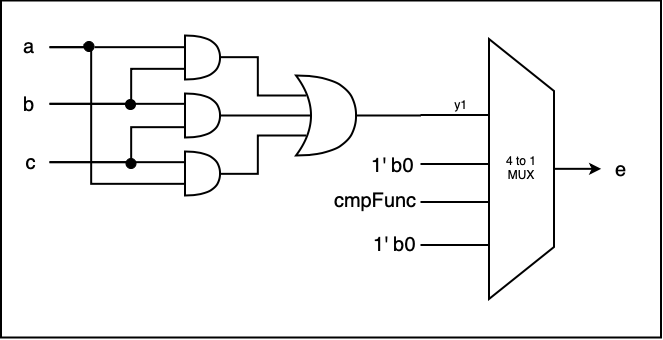

The diagram above was exported from draw.io. Its source (the exported page's mxGraphModel, read from the mxfile embedded in the PNG):
<mxGraphModel dx="1553" dy="1080" grid="1" gridSize="10" guides="1" tooltips="1" connect="1" arrows="1" fold="1" page="1" pageScale="1" pageWidth="850" pageHeight="1100" math="0" shadow="0">
  <root>
    <mxCell id="0" />
    <mxCell id="1" parent="0" />
    <mxCell id="2" value="" style="rounded=0;whiteSpace=wrap;html=1;strokeWidth=2;fillColor=none;fontSize=20;align=center;" vertex="1" parent="1">
      <mxGeometry x="93.5" y="1780" width="660" height="337" as="geometry" />
    </mxCell>
    <mxCell id="3" value="" style="group;strokeWidth=2;" vertex="1" connectable="0" parent="1">
      <mxGeometry x="484" y="1916" width="260" height="65" as="geometry" />
    </mxCell>
    <mxCell id="4" style="edgeStyle=orthogonalEdgeStyle;rounded=0;orthogonalLoop=1;jettySize=auto;html=1;exitX=0.5;exitY=0;exitDx=0;exitDy=0;entryX=0;entryY=0.5;entryDx=0;entryDy=0;endArrow=classic;endFill=1;strokeWidth=2;fontSize=20;" edge="1" parent="3" source="5" target="7">
      <mxGeometry relative="1" as="geometry" />
    </mxCell>
    <mxCell id="5" value="" style="shape=trapezoid;perimeter=trapezoidPerimeter;whiteSpace=wrap;html=1;rotation=90;strokeWidth=2;" vertex="1" parent="3">
      <mxGeometry width="260" height="65" as="geometry" />
    </mxCell>
    <mxCell id="6" value="4 to 1&lt;br&gt;MUX" style="text;html=1;align=center;strokeWidth=2;" vertex="1" parent="3">
      <mxGeometry x="110.74074074074073" y="10.833333333333332" width="38.51851851851852" height="43.33333333333333" as="geometry" />
    </mxCell>
    <mxCell id="7" value="e" style="text;html=1;strokeColor=none;fillColor=none;align=center;verticalAlign=middle;whiteSpace=wrap;rounded=0;fontSize=20;strokeWidth=2;" vertex="1" parent="3">
      <mxGeometry x="209.5" y="22.5" width="40" height="20" as="geometry" />
    </mxCell>
    <mxCell id="8" value="1' b0" style="text;html=1;fontSize=20;" vertex="1" parent="3">
      <mxGeometry x="-22.5" y="11" width="50" height="30" as="geometry" />
    </mxCell>
    <mxCell id="9" style="edgeStyle=orthogonalEdgeStyle;rounded=0;orthogonalLoop=1;jettySize=auto;html=1;exitX=0.25;exitY=1;exitDx=0;exitDy=0;endArrow=none;endFill=0;strokeWidth=2;" edge="1" parent="1">
      <mxGeometry relative="1" as="geometry">
        <mxPoint x="513" y="1894.5" as="targetPoint" />
        <mxPoint x="581" y="1894.5" as="sourcePoint" />
      </mxGeometry>
    </mxCell>
    <mxCell id="10" style="edgeStyle=orthogonalEdgeStyle;rounded=0;orthogonalLoop=1;jettySize=auto;html=1;exitX=0.75;exitY=1;exitDx=0;exitDy=0;endArrow=none;endFill=0;strokeWidth=2;" edge="1" parent="1">
      <mxGeometry relative="1" as="geometry">
        <mxPoint x="513" y="2024.5" as="targetPoint" />
        <mxPoint x="581" y="2024.5" as="sourcePoint" />
      </mxGeometry>
    </mxCell>
    <mxCell id="11" style="edgeStyle=orthogonalEdgeStyle;rounded=0;orthogonalLoop=1;jettySize=auto;html=1;exitX=0.25;exitY=1;exitDx=0;exitDy=0;endArrow=none;endFill=0;strokeWidth=2;" edge="1" parent="1">
      <mxGeometry relative="1" as="geometry">
        <mxPoint x="513" y="1943.5" as="targetPoint" />
        <mxPoint x="581" y="1943.5" as="sourcePoint" />
      </mxGeometry>
    </mxCell>
    <mxCell id="12" style="edgeStyle=orthogonalEdgeStyle;rounded=0;orthogonalLoop=1;jettySize=auto;html=1;exitX=0.25;exitY=1;exitDx=0;exitDy=0;endArrow=none;endFill=0;strokeWidth=2;" edge="1" parent="1">
      <mxGeometry relative="1" as="geometry">
        <mxPoint x="513" y="1981.5" as="targetPoint" />
        <mxPoint x="581" y="1981.5" as="sourcePoint" />
      </mxGeometry>
    </mxCell>
    <mxCell id="13" value="&lt;font style=&quot;font-size: 12px&quot;&gt;y1&lt;/font&gt;" style="text;html=1;strokeColor=none;fillColor=none;align=center;verticalAlign=middle;whiteSpace=wrap;rounded=0;fontSize=20;strokeWidth=2;" vertex="1" parent="1">
      <mxGeometry x="533" y="1872" width="40" height="20" as="geometry" />
    </mxCell>
    <mxCell id="14" value="cmpFunc" style="text;html=1;fontSize=20;" vertex="1" parent="1">
      <mxGeometry x="424.5" y="1962" width="50" height="30" as="geometry" />
    </mxCell>
    <mxCell id="15" value="1' b0" style="text;html=1;fontSize=20;" vertex="1" parent="1">
      <mxGeometry x="464" y="2005.5" width="50" height="30" as="geometry" />
    </mxCell>
    <mxCell id="16" style="edgeStyle=orthogonalEdgeStyle;rounded=0;orthogonalLoop=1;jettySize=auto;html=1;exitX=1;exitY=0.5;exitDx=0;exitDy=0;exitPerimeter=0;endArrow=none;endFill=0;strokeWidth=2;fontSize=20;" edge="1" source="17" parent="1">
      <mxGeometry relative="1" as="geometry">
        <mxPoint x="513.5" y="1895" as="targetPoint" />
      </mxGeometry>
    </mxCell>
    <mxCell id="17" value="" style="shape=xor;whiteSpace=wrap;html=1;strokeWidth=2;fillColor=none;fontSize=20;align=center;" vertex="1" parent="1">
      <mxGeometry x="388.5" y="1855" width="60" height="80" as="geometry" />
    </mxCell>
    <mxCell id="18" style="edgeStyle=orthogonalEdgeStyle;rounded=0;orthogonalLoop=1;jettySize=auto;html=1;exitX=0;exitY=0.75;exitDx=0;exitDy=0;exitPerimeter=0;entryX=1;entryY=0.5;entryDx=0;entryDy=0;endArrow=none;endFill=0;strokeWidth=2;fontSize=20;" edge="1" source="20" target="30" parent="1">
      <mxGeometry relative="1" as="geometry">
        <Array as="points">
          <mxPoint x="223.5" y="1848" />
          <mxPoint x="223.5" y="1884" />
        </Array>
      </mxGeometry>
    </mxCell>
    <mxCell id="19" style="edgeStyle=orthogonalEdgeStyle;rounded=0;orthogonalLoop=1;jettySize=auto;html=1;exitX=1;exitY=0.5;exitDx=0;exitDy=0;exitPerimeter=0;entryX=0.175;entryY=0.25;entryDx=0;entryDy=0;entryPerimeter=0;endArrow=none;endFill=0;strokeWidth=2;fontSize=20;" edge="1" source="20" target="17" parent="1">
      <mxGeometry relative="1" as="geometry" />
    </mxCell>
    <mxCell id="20" value="" style="shape=or;whiteSpace=wrap;html=1;strokeWidth=2;fillColor=none;fontSize=20;align=center;" vertex="1" parent="1">
      <mxGeometry x="277.5" y="1815" width="35" height="44" as="geometry" />
    </mxCell>
    <mxCell id="21" style="edgeStyle=orthogonalEdgeStyle;rounded=0;orthogonalLoop=1;jettySize=auto;html=1;exitX=0;exitY=0.75;exitDx=0;exitDy=0;exitPerimeter=0;entryX=1;entryY=0.5;entryDx=0;entryDy=0;endArrow=none;endFill=0;strokeWidth=2;fontSize=20;" edge="1" source="23" target="32" parent="1">
      <mxGeometry relative="1" as="geometry">
        <Array as="points">
          <mxPoint x="223.5" y="1906" />
          <mxPoint x="223.5" y="1942" />
        </Array>
      </mxGeometry>
    </mxCell>
    <mxCell id="22" style="edgeStyle=orthogonalEdgeStyle;rounded=0;orthogonalLoop=1;jettySize=auto;html=1;exitX=1;exitY=0.5;exitDx=0;exitDy=0;exitPerimeter=0;entryX=0.25;entryY=0.5;entryDx=0;entryDy=0;entryPerimeter=0;endArrow=none;endFill=0;strokeWidth=2;fontSize=20;" edge="1" source="23" target="17" parent="1">
      <mxGeometry relative="1" as="geometry" />
    </mxCell>
    <mxCell id="23" value="" style="shape=or;whiteSpace=wrap;html=1;strokeWidth=2;fillColor=none;fontSize=20;align=center;" vertex="1" parent="1">
      <mxGeometry x="277.5" y="1873" width="35" height="44" as="geometry" />
    </mxCell>
    <mxCell id="24" style="edgeStyle=orthogonalEdgeStyle;rounded=0;orthogonalLoop=1;jettySize=auto;html=1;exitX=0;exitY=0.75;exitDx=0;exitDy=0;exitPerimeter=0;entryX=1;entryY=0.5;entryDx=0;entryDy=0;endArrow=none;endFill=0;strokeWidth=2;fontSize=20;" edge="1" source="26" target="28" parent="1">
      <mxGeometry relative="1" as="geometry">
        <Array as="points">
          <mxPoint x="183.5" y="1964" />
          <mxPoint x="183.5" y="1826" />
        </Array>
      </mxGeometry>
    </mxCell>
    <mxCell id="25" style="edgeStyle=orthogonalEdgeStyle;rounded=0;orthogonalLoop=1;jettySize=auto;html=1;exitX=1;exitY=0.5;exitDx=0;exitDy=0;exitPerimeter=0;entryX=0.175;entryY=0.75;entryDx=0;entryDy=0;entryPerimeter=0;endArrow=none;endFill=0;strokeWidth=2;fontSize=20;" edge="1" source="26" target="17" parent="1">
      <mxGeometry relative="1" as="geometry" />
    </mxCell>
    <mxCell id="26" value="" style="shape=or;whiteSpace=wrap;html=1;strokeWidth=2;fillColor=none;fontSize=20;align=center;" vertex="1" parent="1">
      <mxGeometry x="277.5" y="1931" width="35" height="44" as="geometry" />
    </mxCell>
    <mxCell id="27" style="edgeStyle=orthogonalEdgeStyle;rounded=0;orthogonalLoop=1;jettySize=auto;html=1;exitX=1;exitY=0.5;exitDx=0;exitDy=0;entryX=0;entryY=0.25;entryDx=0;entryDy=0;entryPerimeter=0;endArrow=none;endFill=0;strokeWidth=2;fontSize=20;" edge="1" source="33" target="20" parent="1">
      <mxGeometry relative="1" as="geometry" />
    </mxCell>
    <mxCell id="28" value="a" style="text;html=1;strokeColor=none;fillColor=none;align=center;verticalAlign=middle;whiteSpace=wrap;rounded=0;fontSize=20;" vertex="1" parent="1">
      <mxGeometry x="101.5" y="1816" width="40" height="20" as="geometry" />
    </mxCell>
    <mxCell id="29" style="edgeStyle=orthogonalEdgeStyle;rounded=0;orthogonalLoop=1;jettySize=auto;html=1;exitX=1;exitY=0.5;exitDx=0;exitDy=0;entryX=0;entryY=0.25;entryDx=0;entryDy=0;entryPerimeter=0;endArrow=none;endFill=0;strokeWidth=2;fontSize=20;" edge="1" source="30" target="23" parent="1">
      <mxGeometry relative="1" as="geometry" />
    </mxCell>
    <mxCell id="30" value="b" style="text;html=1;strokeColor=none;fillColor=none;align=center;verticalAlign=middle;whiteSpace=wrap;rounded=0;fontSize=20;" vertex="1" parent="1">
      <mxGeometry x="101.5" y="1874" width="40" height="20" as="geometry" />
    </mxCell>
    <mxCell id="31" style="edgeStyle=orthogonalEdgeStyle;rounded=0;orthogonalLoop=1;jettySize=auto;html=1;exitX=1;exitY=0.5;exitDx=0;exitDy=0;entryX=0;entryY=0.25;entryDx=0;entryDy=0;entryPerimeter=0;endArrow=none;endFill=0;strokeWidth=2;fontSize=20;" edge="1" source="32" target="26" parent="1">
      <mxGeometry relative="1" as="geometry" />
    </mxCell>
    <mxCell id="32" value="c" style="text;html=1;strokeColor=none;fillColor=none;align=center;verticalAlign=middle;whiteSpace=wrap;rounded=0;fontSize=20;" vertex="1" parent="1">
      <mxGeometry x="102.5" y="1932" width="40" height="20" as="geometry" />
    </mxCell>
    <mxCell id="33" value="" style="ellipse;whiteSpace=wrap;html=1;aspect=fixed;strokeWidth=1;fillColor=#000000;fontSize=20;align=center;" vertex="1" parent="1">
      <mxGeometry x="176.5" y="1821" width="10" height="10" as="geometry" />
    </mxCell>
    <mxCell id="34" style="edgeStyle=orthogonalEdgeStyle;rounded=0;orthogonalLoop=1;jettySize=auto;html=1;exitX=1;exitY=0.5;exitDx=0;exitDy=0;entryX=0;entryY=0.25;entryDx=0;entryDy=0;entryPerimeter=0;endArrow=none;endFill=0;strokeWidth=2;fontSize=20;" edge="1" source="28" target="33" parent="1">
      <mxGeometry relative="1" as="geometry">
        <mxPoint x="141.5" y="1826" as="sourcePoint" />
        <mxPoint x="296.5" y="1826" as="targetPoint" />
      </mxGeometry>
    </mxCell>
    <mxCell id="35" value="" style="ellipse;whiteSpace=wrap;html=1;aspect=fixed;strokeWidth=1;fillColor=#000000;fontSize=20;align=center;" vertex="1" parent="1">
      <mxGeometry x="218" y="1879" width="10" height="10" as="geometry" />
    </mxCell>
    <mxCell id="36" value="" style="ellipse;whiteSpace=wrap;html=1;aspect=fixed;strokeWidth=1;fillColor=#000000;fontSize=20;align=center;" vertex="1" parent="1">
      <mxGeometry x="218.5" y="1938" width="10" height="10" as="geometry" />
    </mxCell>
  </root>
</mxGraphModel>